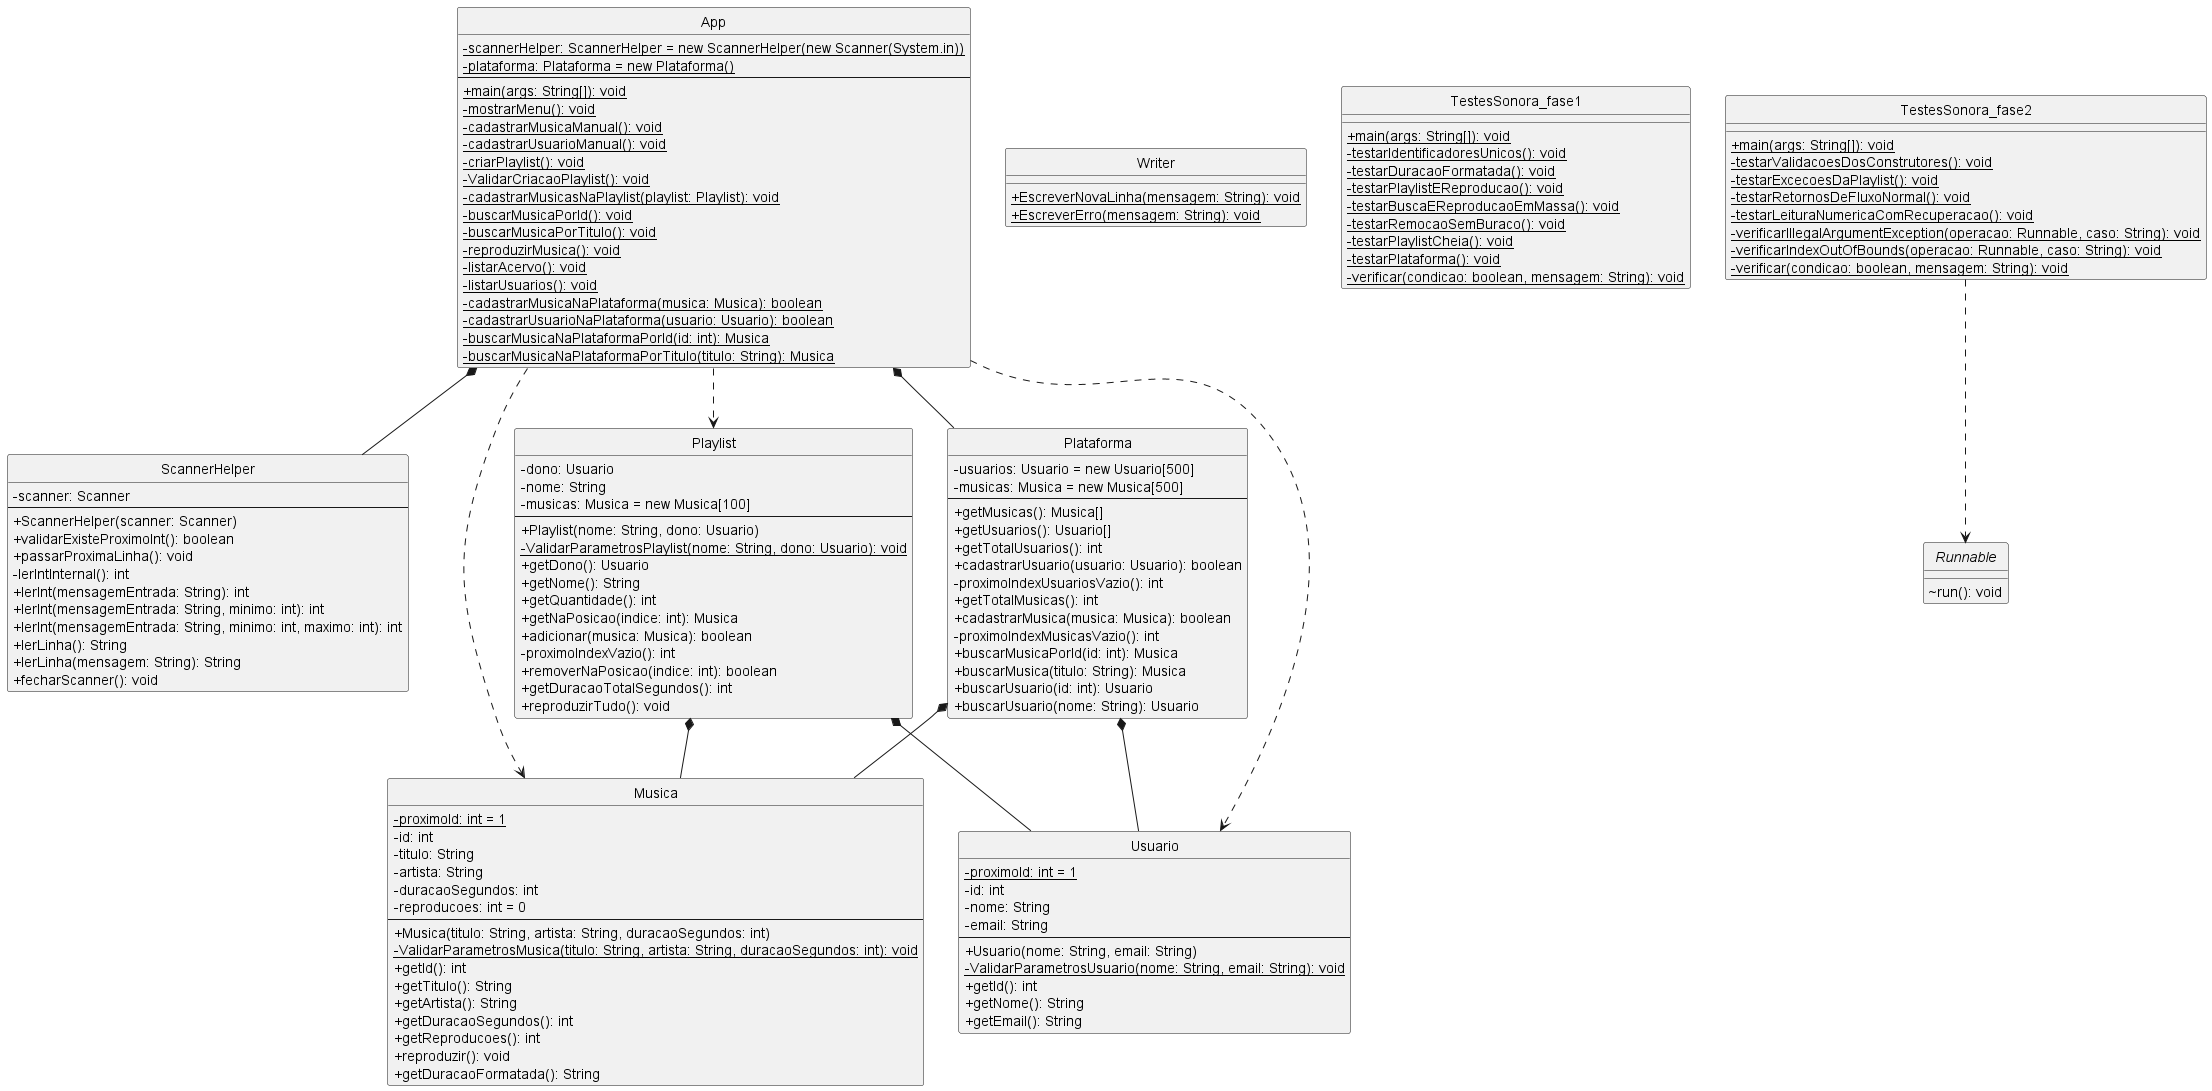

The diagram above was rendered by PlantUML. Its source (embedded in the PNG):
@startuml
skinparam classAttributeIconSize 0
hide circle

class App {
  -{static} scannerHelper: ScannerHelper = new ScannerHelper(new Scanner(System.in))
  -{static} plataforma: Plataforma = new Plataforma()
  --
  +{static} main(args: String[]): void
  -{static} mostrarMenu(): void
  -{static} cadastrarMusicaManual(): void
  -{static} cadastrarUsuarioManual(): void
  -{static} criarPlaylist(): void
  -{static} ValidarCriacaoPlaylist(): void
  -{static} cadastrarMusicasNaPlaylist(playlist: Playlist): void
  -{static} buscarMusicaPorId(): void
  -{static} buscarMusicaPorTitulo(): void
  -{static} reproduzirMusica(): void
  -{static} listarAcervo(): void
  -{static} listarUsuarios(): void
  -{static} cadastrarMusicaNaPlataforma(musica: Musica): boolean
  -{static} cadastrarUsuarioNaPlataforma(usuario: Usuario): boolean
  -{static} buscarMusicaNaPlataformaPorId(id: int): Musica
  -{static} buscarMusicaNaPlataformaPorTitulo(titulo: String): Musica
}

class ScannerHelper {
  -scanner: Scanner
  --
  +ScannerHelper(scanner: Scanner)
  +validarExisteProximoInt(): boolean
  +passarProximaLinha(): void
  -lerIntInternal(): int
  +lerInt(mensagemEntrada: String): int
  +lerInt(mensagemEntrada: String, minimo: int): int
  +lerInt(mensagemEntrada: String, minimo: int, maximo: int): int
  +lerLinha(): String
  +lerLinha(mensagem: String): String
  +fecharScanner(): void
}

class Writer {
  +{static} EscreverNovaLinha(mensagem: String): void
  +{static} EscreverErro(mensagem: String): void
}

class Musica {
  -{static} proximoId: int = 1
  -id: int
  -titulo: String
  -artista: String
  -duracaoSegundos: int
  -reproducoes: int = 0
  --
  +Musica(titulo: String, artista: String, duracaoSegundos: int)
  -{static} ValidarParametrosMusica(titulo: String, artista: String, duracaoSegundos: int): void
  +getId(): int
  +getTitulo(): String
  +getArtista(): String
  +getDuracaoSegundos(): int
  +getReproducoes(): int
  +reproduzir(): void
  +getDuracaoFormatada(): String
}

class Plataforma {
  -usuarios: Usuario = new Usuario[500]
  -musicas: Musica = new Musica[500]
  --
  +getMusicas(): Musica[]
  +getUsuarios(): Usuario[]
  +getTotalUsuarios(): int
  +cadastrarUsuario(usuario: Usuario): boolean
  -proximoIndexUsuariosVazio(): int
  +getTotalMusicas(): int
  +cadastrarMusica(musica: Musica): boolean
  -proximoIndexMusicasVazio(): int
  +buscarMusicaPorId(id: int): Musica
  +buscarMusica(titulo: String): Musica
  +buscarUsuario(id: int): Usuario
  +buscarUsuario(nome: String): Usuario
}

class Playlist {
  -dono: Usuario
  -nome: String
  -musicas: Musica = new Musica[100]
  --
  +Playlist(nome: String, dono: Usuario)
  -{static} ValidarParametrosPlaylist(nome: String, dono: Usuario): void
  +getDono(): Usuario
  +getNome(): String
  +getQuantidade(): int
  +getNaPosicao(indice: int): Musica
  +adicionar(musica: Musica): boolean
  -proximoIndexVazio(): int
  +removerNaPosicao(indice: int): boolean
  +getDuracaoTotalSegundos(): int
  +reproduzirTudo(): void
}

class Usuario {
  -{static} proximoId: int = 1
  -id: int
  -nome: String
  -email: String
  --
  +Usuario(nome: String, email: String)
  -{static} ValidarParametrosUsuario(nome: String, email: String): void
  +getId(): int
  +getNome(): String
  +getEmail(): String
}

class TestesSonora_fase1 {
  +{static} main(args: String[]): void
  -{static} testarIdentificadoresUnicos(): void
  -{static} testarDuracaoFormatada(): void
  -{static} testarPlaylistEReproducao(): void
  -{static} testarBuscaEReproducaoEmMassa(): void
  -{static} testarRemocaoSemBuraco(): void
  -{static} testarPlaylistCheia(): void
  -{static} testarPlataforma(): void
  -{static} verificar(condicao: boolean, mensagem: String): void
}

class TestesSonora_fase2 {
  +{static} main(args: String[]): void
  -{static} testarValidacoesDosConstrutores(): void
  -{static} testarExcecoesDaPlaylist(): void
  -{static} testarRetornosDeFluxoNormal(): void
  -{static} testarLeituraNumericaComRecuperacao(): void
  -{static} verificarIllegalArgumentException(operacao: Runnable, caso: String): void
  -{static} verificarIndexOutOfBounds(operacao: Runnable, caso: String): void
  -{static} verificar(condicao: boolean, mensagem: String): void
}

interface Runnable {
  ~run(): void
}

App *-- ScannerHelper
App *-- Plataforma
App ..> Playlist
App ..> Musica
App ..> Usuario
Plataforma *-- Usuario
Plataforma *-- Musica
Playlist *-- Usuario
Playlist *-- Musica
TestesSonora_fase2 ..> Runnable
@enduml